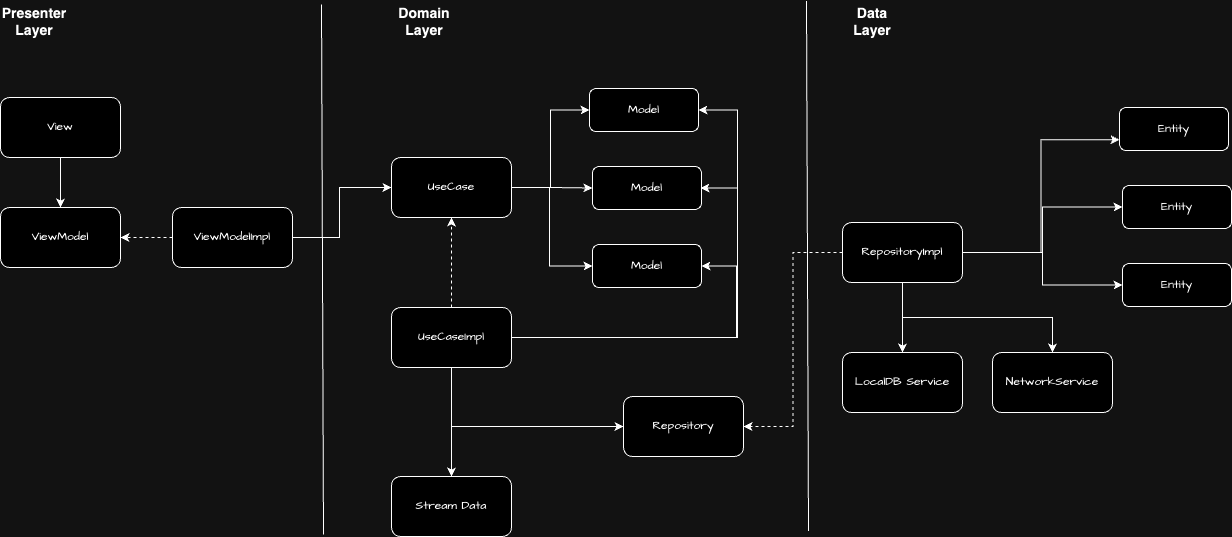

The diagram above was exported from draw.io. Its source (the exported page's mxGraphModel, read from the mxfile embedded in the PNG):
<mxGraphModel dx="1434" dy="702" grid="0" gridSize="10" guides="1" tooltips="1" connect="1" arrows="1" fold="1" page="1" pageScale="1" pageWidth="850" pageHeight="1100" math="0" shadow="0">
  <root>
    <mxCell id="0" />
    <mxCell id="1" parent="0" />
    <mxCell id="COTgaeyNtAmfPq0ewy4g-7" style="edgeStyle=orthogonalEdgeStyle;rounded=0;orthogonalLoop=1;jettySize=auto;html=1;exitX=0.5;exitY=1;exitDx=0;exitDy=0;" edge="1" parent="1" source="COTgaeyNtAmfPq0ewy4g-3" target="COTgaeyNtAmfPq0ewy4g-5">
      <mxGeometry relative="1" as="geometry" />
    </mxCell>
    <mxCell id="COTgaeyNtAmfPq0ewy4g-3" value="View" style="rounded=1;whiteSpace=wrap;html=1;hachureGap=4;fontFamily=Architects Daughter;fontSource=https%3A%2F%2Ffonts.googleapis.com%2Fcss%3Ffamily%3DArchitects%2BDaughter;" vertex="1" parent="1">
      <mxGeometry x="44" y="167" width="120" height="60" as="geometry" />
    </mxCell>
    <mxCell id="COTgaeyNtAmfPq0ewy4g-5" value="ViewModel" style="rounded=1;whiteSpace=wrap;html=1;hachureGap=4;fontFamily=Architects Daughter;fontSource=https%3A%2F%2Ffonts.googleapis.com%2Fcss%3Ffamily%3DArchitects%2BDaughter;" vertex="1" parent="1">
      <mxGeometry x="44" y="277" width="120" height="60" as="geometry" />
    </mxCell>
    <mxCell id="COTgaeyNtAmfPq0ewy4g-12" style="edgeStyle=orthogonalEdgeStyle;rounded=0;orthogonalLoop=1;jettySize=auto;html=1;exitX=1;exitY=0.5;exitDx=0;exitDy=0;entryX=0;entryY=0.5;entryDx=0;entryDy=0;" edge="1" parent="1" source="COTgaeyNtAmfPq0ewy4g-6" target="COTgaeyNtAmfPq0ewy4g-11">
      <mxGeometry relative="1" as="geometry">
        <Array as="points">
          <mxPoint x="383" y="307" />
          <mxPoint x="383" y="257" />
        </Array>
      </mxGeometry>
    </mxCell>
    <mxCell id="COTgaeyNtAmfPq0ewy4g-21" style="edgeStyle=orthogonalEdgeStyle;rounded=0;orthogonalLoop=1;jettySize=auto;html=1;exitX=0;exitY=0.5;exitDx=0;exitDy=0;entryX=1;entryY=0.5;entryDx=0;entryDy=0;dashed=1;" edge="1" parent="1" source="COTgaeyNtAmfPq0ewy4g-6" target="COTgaeyNtAmfPq0ewy4g-5">
      <mxGeometry relative="1" as="geometry" />
    </mxCell>
    <mxCell id="COTgaeyNtAmfPq0ewy4g-6" value="ViewModelImpl" style="rounded=1;whiteSpace=wrap;html=1;hachureGap=4;fontFamily=Architects Daughter;fontSource=https%3A%2F%2Ffonts.googleapis.com%2Fcss%3Ffamily%3DArchitects%2BDaughter;" vertex="1" parent="1">
      <mxGeometry x="216" y="277" width="120" height="60" as="geometry" />
    </mxCell>
    <mxCell id="COTgaeyNtAmfPq0ewy4g-9" value="" style="endArrow=none;html=1;rounded=0;" edge="1" parent="1">
      <mxGeometry width="50" height="50" relative="1" as="geometry">
        <mxPoint x="367" y="604" as="sourcePoint" />
        <mxPoint x="365" y="74" as="targetPoint" />
      </mxGeometry>
    </mxCell>
    <mxCell id="COTgaeyNtAmfPq0ewy4g-10" value="&lt;font style=&quot;font-size: 14px;&quot;&gt;&lt;b&gt;Domain Layer&lt;/b&gt;&lt;/font&gt;" style="text;html=1;align=center;verticalAlign=middle;whiteSpace=wrap;rounded=0;" vertex="1" parent="1">
      <mxGeometry x="438" y="76" width="60" height="30" as="geometry" />
    </mxCell>
    <mxCell id="COTgaeyNtAmfPq0ewy4g-16" style="edgeStyle=orthogonalEdgeStyle;rounded=0;orthogonalLoop=1;jettySize=auto;html=1;exitX=1;exitY=0.5;exitDx=0;exitDy=0;entryX=0;entryY=0.5;entryDx=0;entryDy=0;" edge="1" parent="1" source="COTgaeyNtAmfPq0ewy4g-11" target="COTgaeyNtAmfPq0ewy4g-13">
      <mxGeometry relative="1" as="geometry" />
    </mxCell>
    <mxCell id="COTgaeyNtAmfPq0ewy4g-17" style="edgeStyle=orthogonalEdgeStyle;rounded=0;orthogonalLoop=1;jettySize=auto;html=1;exitX=1;exitY=0.5;exitDx=0;exitDy=0;entryX=0;entryY=0.5;entryDx=0;entryDy=0;" edge="1" parent="1" source="COTgaeyNtAmfPq0ewy4g-11" target="COTgaeyNtAmfPq0ewy4g-14">
      <mxGeometry relative="1" as="geometry" />
    </mxCell>
    <mxCell id="COTgaeyNtAmfPq0ewy4g-18" style="edgeStyle=orthogonalEdgeStyle;rounded=0;orthogonalLoop=1;jettySize=auto;html=1;exitX=1;exitY=0.5;exitDx=0;exitDy=0;entryX=0;entryY=0.5;entryDx=0;entryDy=0;" edge="1" parent="1" source="COTgaeyNtAmfPq0ewy4g-11" target="COTgaeyNtAmfPq0ewy4g-15">
      <mxGeometry relative="1" as="geometry">
        <Array as="points">
          <mxPoint x="593" y="257" />
          <mxPoint x="593" y="336" />
        </Array>
      </mxGeometry>
    </mxCell>
    <mxCell id="COTgaeyNtAmfPq0ewy4g-11" value="UseCase" style="rounded=1;whiteSpace=wrap;html=1;hachureGap=4;fontFamily=Architects Daughter;fontSource=https%3A%2F%2Ffonts.googleapis.com%2Fcss%3Ffamily%3DArchitects%2BDaughter;" vertex="1" parent="1">
      <mxGeometry x="435" y="227" width="120" height="60" as="geometry" />
    </mxCell>
    <mxCell id="COTgaeyNtAmfPq0ewy4g-13" value="Model" style="rounded=1;whiteSpace=wrap;html=1;hachureGap=4;fontFamily=Architects Daughter;fontSource=https%3A%2F%2Ffonts.googleapis.com%2Fcss%3Ffamily%3DArchitects%2BDaughter;" vertex="1" parent="1">
      <mxGeometry x="633" y="158" width="109" height="43" as="geometry" />
    </mxCell>
    <mxCell id="COTgaeyNtAmfPq0ewy4g-14" value="Model" style="rounded=1;whiteSpace=wrap;html=1;hachureGap=4;fontFamily=Architects Daughter;fontSource=https%3A%2F%2Ffonts.googleapis.com%2Fcss%3Ffamily%3DArchitects%2BDaughter;" vertex="1" parent="1">
      <mxGeometry x="636" y="236" width="109" height="43" as="geometry" />
    </mxCell>
    <mxCell id="COTgaeyNtAmfPq0ewy4g-15" value="Model" style="rounded=1;whiteSpace=wrap;html=1;hachureGap=4;fontFamily=Architects Daughter;fontSource=https%3A%2F%2Ffonts.googleapis.com%2Fcss%3Ffamily%3DArchitects%2BDaughter;" vertex="1" parent="1">
      <mxGeometry x="636" y="314" width="109" height="43" as="geometry" />
    </mxCell>
    <mxCell id="COTgaeyNtAmfPq0ewy4g-20" style="edgeStyle=orthogonalEdgeStyle;rounded=0;orthogonalLoop=1;jettySize=auto;html=1;exitX=0.5;exitY=0;exitDx=0;exitDy=0;entryX=0.5;entryY=1;entryDx=0;entryDy=0;dashed=1;" edge="1" parent="1" source="COTgaeyNtAmfPq0ewy4g-19" target="COTgaeyNtAmfPq0ewy4g-11">
      <mxGeometry relative="1" as="geometry" />
    </mxCell>
    <mxCell id="COTgaeyNtAmfPq0ewy4g-23" style="edgeStyle=orthogonalEdgeStyle;rounded=0;orthogonalLoop=1;jettySize=auto;html=1;exitX=1;exitY=0.5;exitDx=0;exitDy=0;entryX=1;entryY=0.5;entryDx=0;entryDy=0;" edge="1" parent="1" source="COTgaeyNtAmfPq0ewy4g-19" target="COTgaeyNtAmfPq0ewy4g-13">
      <mxGeometry relative="1" as="geometry">
        <Array as="points">
          <mxPoint x="781" y="407" />
          <mxPoint x="781" y="180" />
        </Array>
      </mxGeometry>
    </mxCell>
    <mxCell id="COTgaeyNtAmfPq0ewy4g-24" style="edgeStyle=orthogonalEdgeStyle;rounded=0;orthogonalLoop=1;jettySize=auto;html=1;exitX=1;exitY=0.5;exitDx=0;exitDy=0;entryX=1;entryY=0.5;entryDx=0;entryDy=0;" edge="1" parent="1">
      <mxGeometry relative="1" as="geometry">
        <mxPoint x="554" y="407" as="sourcePoint" />
        <mxPoint x="744" y="257.5" as="targetPoint" />
        <Array as="points">
          <mxPoint x="781" y="407" />
          <mxPoint x="781" y="258" />
        </Array>
      </mxGeometry>
    </mxCell>
    <mxCell id="COTgaeyNtAmfPq0ewy4g-25" style="edgeStyle=orthogonalEdgeStyle;rounded=0;orthogonalLoop=1;jettySize=auto;html=1;exitX=1;exitY=0.5;exitDx=0;exitDy=0;entryX=1;entryY=0.5;entryDx=0;entryDy=0;" edge="1" parent="1" source="COTgaeyNtAmfPq0ewy4g-19" target="COTgaeyNtAmfPq0ewy4g-15">
      <mxGeometry relative="1" as="geometry">
        <Array as="points">
          <mxPoint x="780" y="407" />
          <mxPoint x="780" y="336" />
        </Array>
      </mxGeometry>
    </mxCell>
    <mxCell id="COTgaeyNtAmfPq0ewy4g-27" style="edgeStyle=orthogonalEdgeStyle;rounded=0;orthogonalLoop=1;jettySize=auto;html=1;exitX=0.5;exitY=1;exitDx=0;exitDy=0;entryX=0;entryY=0.5;entryDx=0;entryDy=0;" edge="1" parent="1" source="COTgaeyNtAmfPq0ewy4g-19" target="COTgaeyNtAmfPq0ewy4g-26">
      <mxGeometry relative="1" as="geometry" />
    </mxCell>
    <mxCell id="COTgaeyNtAmfPq0ewy4g-35" style="edgeStyle=orthogonalEdgeStyle;rounded=0;orthogonalLoop=1;jettySize=auto;html=1;exitX=0.5;exitY=1;exitDx=0;exitDy=0;" edge="1" parent="1" source="COTgaeyNtAmfPq0ewy4g-19" target="COTgaeyNtAmfPq0ewy4g-34">
      <mxGeometry relative="1" as="geometry" />
    </mxCell>
    <mxCell id="COTgaeyNtAmfPq0ewy4g-19" value="UseCaseImpl" style="rounded=1;whiteSpace=wrap;html=1;hachureGap=4;fontFamily=Architects Daughter;fontSource=https%3A%2F%2Ffonts.googleapis.com%2Fcss%3Ffamily%3DArchitects%2BDaughter;" vertex="1" parent="1">
      <mxGeometry x="435" y="377" width="120" height="60" as="geometry" />
    </mxCell>
    <mxCell id="COTgaeyNtAmfPq0ewy4g-26" value="Repository" style="rounded=1;whiteSpace=wrap;html=1;hachureGap=4;fontFamily=Architects Daughter;fontSource=https%3A%2F%2Ffonts.googleapis.com%2Fcss%3Ffamily%3DArchitects%2BDaughter;" vertex="1" parent="1">
      <mxGeometry x="667" y="466" width="120" height="60" as="geometry" />
    </mxCell>
    <mxCell id="COTgaeyNtAmfPq0ewy4g-33" style="edgeStyle=orthogonalEdgeStyle;rounded=0;orthogonalLoop=1;jettySize=auto;html=1;exitX=0;exitY=0.5;exitDx=0;exitDy=0;entryX=1;entryY=0.5;entryDx=0;entryDy=0;dashed=1;" edge="1" parent="1" source="COTgaeyNtAmfPq0ewy4g-28" target="COTgaeyNtAmfPq0ewy4g-26">
      <mxGeometry relative="1" as="geometry" />
    </mxCell>
    <mxCell id="COTgaeyNtAmfPq0ewy4g-39" style="edgeStyle=orthogonalEdgeStyle;rounded=0;orthogonalLoop=1;jettySize=auto;html=1;exitX=0.5;exitY=1;exitDx=0;exitDy=0;" edge="1" parent="1" source="COTgaeyNtAmfPq0ewy4g-28" target="COTgaeyNtAmfPq0ewy4g-36">
      <mxGeometry relative="1" as="geometry" />
    </mxCell>
    <mxCell id="COTgaeyNtAmfPq0ewy4g-40" style="edgeStyle=orthogonalEdgeStyle;rounded=0;orthogonalLoop=1;jettySize=auto;html=1;exitX=0.5;exitY=1;exitDx=0;exitDy=0;entryX=0.5;entryY=0;entryDx=0;entryDy=0;" edge="1" parent="1" source="COTgaeyNtAmfPq0ewy4g-28" target="COTgaeyNtAmfPq0ewy4g-37">
      <mxGeometry relative="1" as="geometry" />
    </mxCell>
    <mxCell id="COTgaeyNtAmfPq0ewy4g-44" style="edgeStyle=orthogonalEdgeStyle;rounded=0;orthogonalLoop=1;jettySize=auto;html=1;exitX=1;exitY=0.5;exitDx=0;exitDy=0;entryX=0;entryY=0.75;entryDx=0;entryDy=0;" edge="1" parent="1" source="COTgaeyNtAmfPq0ewy4g-28" target="COTgaeyNtAmfPq0ewy4g-41">
      <mxGeometry relative="1" as="geometry" />
    </mxCell>
    <mxCell id="COTgaeyNtAmfPq0ewy4g-45" style="edgeStyle=orthogonalEdgeStyle;rounded=0;orthogonalLoop=1;jettySize=auto;html=1;exitX=1;exitY=0.5;exitDx=0;exitDy=0;entryX=0;entryY=0.5;entryDx=0;entryDy=0;" edge="1" parent="1" source="COTgaeyNtAmfPq0ewy4g-28" target="COTgaeyNtAmfPq0ewy4g-42">
      <mxGeometry relative="1" as="geometry" />
    </mxCell>
    <mxCell id="COTgaeyNtAmfPq0ewy4g-46" style="edgeStyle=orthogonalEdgeStyle;rounded=0;orthogonalLoop=1;jettySize=auto;html=1;exitX=1;exitY=0.5;exitDx=0;exitDy=0;entryX=0;entryY=0.5;entryDx=0;entryDy=0;" edge="1" parent="1" source="COTgaeyNtAmfPq0ewy4g-28" target="COTgaeyNtAmfPq0ewy4g-43">
      <mxGeometry relative="1" as="geometry" />
    </mxCell>
    <mxCell id="COTgaeyNtAmfPq0ewy4g-28" value="RepositoryImpl" style="rounded=1;whiteSpace=wrap;html=1;hachureGap=4;fontFamily=Architects Daughter;fontSource=https%3A%2F%2Ffonts.googleapis.com%2Fcss%3Ffamily%3DArchitects%2BDaughter;" vertex="1" parent="1">
      <mxGeometry x="886" y="292" width="120" height="60" as="geometry" />
    </mxCell>
    <mxCell id="COTgaeyNtAmfPq0ewy4g-29" value="" style="endArrow=none;html=1;rounded=0;" edge="1" parent="1">
      <mxGeometry width="50" height="50" relative="1" as="geometry">
        <mxPoint x="852" y="600.5" as="sourcePoint" />
        <mxPoint x="850" y="70.5" as="targetPoint" />
      </mxGeometry>
    </mxCell>
    <mxCell id="COTgaeyNtAmfPq0ewy4g-31" value="&lt;font style=&quot;font-size: 14px;&quot;&gt;&lt;b&gt;Data Layer&lt;/b&gt;&lt;/font&gt;" style="text;html=1;align=center;verticalAlign=middle;whiteSpace=wrap;rounded=0;" vertex="1" parent="1">
      <mxGeometry x="886" y="76" width="60" height="30" as="geometry" />
    </mxCell>
    <mxCell id="COTgaeyNtAmfPq0ewy4g-34" value="Stream Data" style="rounded=1;whiteSpace=wrap;html=1;hachureGap=4;fontFamily=Architects Daughter;fontSource=https%3A%2F%2Ffonts.googleapis.com%2Fcss%3Ffamily%3DArchitects%2BDaughter;" vertex="1" parent="1">
      <mxGeometry x="435" y="546" width="120" height="60" as="geometry" />
    </mxCell>
    <mxCell id="COTgaeyNtAmfPq0ewy4g-36" value="LocalDB Service" style="rounded=1;whiteSpace=wrap;html=1;hachureGap=4;fontFamily=Architects Daughter;fontSource=https%3A%2F%2Ffonts.googleapis.com%2Fcss%3Ffamily%3DArchitects%2BDaughter;" vertex="1" parent="1">
      <mxGeometry x="886" y="422" width="120" height="60" as="geometry" />
    </mxCell>
    <mxCell id="COTgaeyNtAmfPq0ewy4g-37" value="NetworkService" style="rounded=1;whiteSpace=wrap;html=1;hachureGap=4;fontFamily=Architects Daughter;fontSource=https%3A%2F%2Ffonts.googleapis.com%2Fcss%3Ffamily%3DArchitects%2BDaughter;" vertex="1" parent="1">
      <mxGeometry x="1036" y="422" width="120" height="60" as="geometry" />
    </mxCell>
    <mxCell id="COTgaeyNtAmfPq0ewy4g-41" value="Entity" style="rounded=1;whiteSpace=wrap;html=1;hachureGap=4;fontFamily=Architects Daughter;fontSource=https%3A%2F%2Ffonts.googleapis.com%2Fcss%3Ffamily%3DArchitects%2BDaughter;" vertex="1" parent="1">
      <mxGeometry x="1163" y="177" width="109" height="43" as="geometry" />
    </mxCell>
    <mxCell id="COTgaeyNtAmfPq0ewy4g-42" value="Entity" style="rounded=1;whiteSpace=wrap;html=1;hachureGap=4;fontFamily=Architects Daughter;fontSource=https%3A%2F%2Ffonts.googleapis.com%2Fcss%3Ffamily%3DArchitects%2BDaughter;" vertex="1" parent="1">
      <mxGeometry x="1166" y="255" width="109" height="43" as="geometry" />
    </mxCell>
    <mxCell id="COTgaeyNtAmfPq0ewy4g-43" value="Entity" style="rounded=1;whiteSpace=wrap;html=1;hachureGap=4;fontFamily=Architects Daughter;fontSource=https%3A%2F%2Ffonts.googleapis.com%2Fcss%3Ffamily%3DArchitects%2BDaughter;" vertex="1" parent="1">
      <mxGeometry x="1166" y="333" width="109" height="43" as="geometry" />
    </mxCell>
    <mxCell id="COTgaeyNtAmfPq0ewy4g-47" value="&lt;font style=&quot;font-size: 14px;&quot;&gt;&lt;b&gt;Presenter Layer&lt;/b&gt;&lt;/font&gt;" style="text;html=1;align=center;verticalAlign=middle;whiteSpace=wrap;rounded=0;" vertex="1" parent="1">
      <mxGeometry x="48" y="76" width="60" height="30" as="geometry" />
    </mxCell>
  </root>
</mxGraphModel>